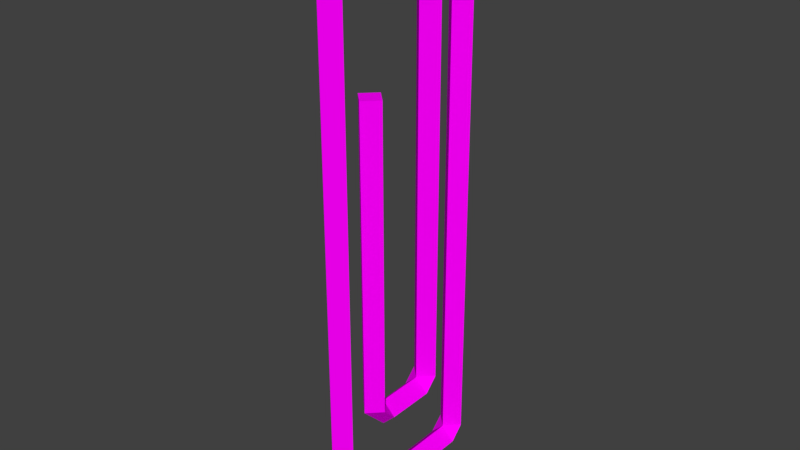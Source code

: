 # Source: Paperclip.blend  (saved by Blender 2.77.0; exported with 4.5.12 LTS)
import bpy
from mathutils import Matrix  # noqa: F401  (used for matrix-valued properties, if any)

bpy.ops.wm.read_factory_settings(use_empty=True)
scene = bpy.context.scene
scene.name = 'Scene'

# ---- collections
col_collection_1 = bpy.data.collections.new('Collection 1'); scene.collection.children.link(col_collection_1)

# ---- images (referenced by path relative to the original .blend; pixels are not part of the script)
import os
ASSET_DIR = os.environ.get("B2B_ASSET_DIR", "")  # directory of the original .blend (textures are referenced by path, not embedded)
HERE = os.path.dirname(os.path.abspath(__file__))  # packed textures are extracted next to this script under _unpacked/

def load_image(name, relpath, width, height, colorspace="sRGB"):
    """Load a texture the original file referenced (path relative to the .blend, or extracted next to this script)."""
    p = next((c for c in (os.path.join(HERE, relpath), os.path.join(ASSET_DIR, relpath)) if relpath and os.path.exists(c)), "")
    if p:
        img = bpy.data.images.load(p, check_existing=True)
        img.name = name
    else:  # same state as the original file: an image datablock whose file is absent (Cycles renders it pink)
        img = bpy.data.images.new(name, width, height)
        img.source = "FILE"
        img.filepath = "//" + (relpath or name)
    img.colorspace_settings.name = colorspace
    return img
img_texture_paperclip_png = load_image('texture_paperclip.png', 'texture_paperclip.png', 1024, 1024, 'sRGB')

# ---- materials (node trees are filled in below, after node groups)
mat_paperclip = bpy.data.materials.new('Paperclip')
mat_paperclip.alpha_threshold = 0.0
mat_paperclip.roughness = 0.5

# ---- material node trees
mat_paperclip.use_nodes = True; mat_paperclip.node_tree.nodes.clear()
_N = mat_paperclip.node_tree.nodes; _L = mat_paperclip.node_tree.links
n0 = _N.new('ShaderNodeOutputMaterial'); n0.name = 'Material Output'; n0.location = (300, 300)
n1 = _N.new('ShaderNodeBsdfDiffuse'); n1.name = 'Diffuse BSDF'; n1.location = (10, 300)
n2 = _N.new('ShaderNodeTexImage'); n2.name = 'Image Texture'; n2.location = (-180, 300)
n2.width = 140
n2.image = img_texture_paperclip_png
_L.new(n1.outputs[0], n0.inputs[0])
_L.new(n2.outputs[0], n1.inputs[0])
n0.is_active_output = True

# ---- world
world_world = bpy.data.worlds.new('World'); scene.world = world_world
world_world.color = (0.05088, 0.05088, 0.05088)
world_world.use_sun_shadow = False
world_world.sun_shadow_jitter_overblur = 0.0
world_world.cycles.sampling_method = 'MANUAL'

# ---- meshes
me_cylinder = bpy.data.meshes.new('Cylinder')
me_cylinder.from_pydata([(3.491e-08, 0.5393, 3.201), (3.491e-08, 0.5393, -3.699), (0.3, 0.8393, 3.201), (0.3, 0.8393, -3.699), (8.687e-09, 1.139, 3.201), (8.687e-09, 1.139, -3.699), (-0.3, 0.8393, 3.201), (-0.3, 0.8393, -3.699), (3.491e-08, -1.161, 6.101), (3.491e-08, -1.161, -3.699), (0.3, -0.8607, 6.101), (0.3, -0.8607, -3.699), (8.687e-09, -0.5607, 6.101), (8.687e-09, -0.5607, -3.699), (-0.3, -0.8607, 6.101), (-0.3, -0.8607, -3.699), (3.491e-08, 0.5393, -3.699), (8.687e-09, -0.5607, -3.699), (0.3, 0.5393, -3.999), (0.3, -0.5607, -3.999), (8.687e-09, 0.5393, -4.299), (-1.754e-08, -0.5607, -4.299), (-0.3, 0.5393, -3.999), (-0.3, -0.5607, -3.999), (6.114e-08, 1.539, 6.701), (3.491e-08, -0.5607, 6.701), (6.114e-08, 1.539, 6.701), (3.491e-08, -0.5607, 6.701), (0.3, 1.539, 6.401), (0.3, -0.5607, 6.401), (3.491e-08, 1.539, 6.101), (8.687e-09, -0.5607, 6.101), (-0.3, 1.539, 6.401), (-0.3, -0.5607, 6.401), (3.491e-08, 1.539, 6.101), (3.491e-08, 1.539, -5.599), (0.3, 1.839, 6.101), (0.3, 1.839, -5.599), (8.687e-09, 2.139, 6.101), (8.687e-09, 2.139, -5.599), (-0.3, 1.839, 6.101), (-0.3, 1.839, -5.599), (3.491e-08, 1.539, -5.599), (-1.754e-08, -1.561, -6.199), (3.491e-08, 1.539, -5.599), (8.687e-09, -1.561, -5.599), (3.491e-08, 1.539, -5.599), (8.687e-09, -1.561, -5.599), (0.3, 1.539, -5.899), (0.3, -1.561, -5.899), (8.687e-09, 1.539, -6.199), (-1.754e-08, -1.561, -6.199), (-0.3, 1.539, -5.899), (-0.3, -1.561, -5.899), (8.687e-09, 1.539, -6.199), (3.491e-08, -2.161, 5.201), (3.491e-08, -2.161, 5.201), (3.491e-08, -2.161, -5.599), (0.3, -1.861, 5.201), (0.3, -1.861, -5.599), (8.687e-09, -1.561, 5.201), (8.687e-09, -1.561, -5.599), (-0.3, -1.861, 5.201), (-0.3, -1.861, -5.599), (3.491e-08, -2.161, -5.599)], [(27, 25), (26, 24), (42, 35), (47, 45), (46, 44), (51, 43), (54, 50), (64, 57), (56, 55)], [(0, 1, 3, 2), (2, 3, 5, 4), (4, 5, 7, 6), (6, 7, 1, 0), (0, 2, 4, 6), (8, 9, 11, 10), (10, 11, 13, 12), (5, 20, 22, 7), (12, 13, 15, 14), (14, 15, 9, 8), (16, 17, 19, 18), (18, 19, 21, 20), (3, 18, 20, 5), (20, 21, 23, 22), (22, 23, 17, 16), (11, 19, 17, 13), (13, 17, 23, 15), (15, 23, 21, 9), (9, 21, 19, 11), (7, 22, 16, 1), (1, 16, 18, 3), (26, 27, 29, 28), (28, 29, 31, 30), (30, 31, 33, 32), (32, 33, 27, 26), (8, 27, 33, 14), (14, 33, 31, 12), (12, 31, 29, 10), (10, 29, 27, 8), (34, 35, 37, 36), (36, 37, 39, 38), (38, 39, 41, 40), (40, 41, 35, 34), (26, 38, 40, 32), (32, 40, 34, 30), (30, 34, 36, 28), (28, 36, 38, 26), (46, 47, 49, 48), (48, 49, 51, 50), (50, 51, 53, 52), (52, 53, 47, 46), (51, 57, 63, 53), (49, 59, 57, 51), (56, 57, 59, 58), (58, 59, 61, 60), (60, 61, 63, 62), (62, 63, 57, 56), (37, 48, 50, 39), (39, 50, 52, 41), (41, 52, 46, 35), (35, 46, 48, 37), (53, 63, 61, 47), (47, 61, 59, 49), (56, 58, 60, 62)])
_uv = me_cylinder.uv_layers.new(name='UVMap')
_uv.uv.foreach_set('vector', [0.6832, 0.1268, 0.6446, 0.4285, 0.6219, 0.4256, 0.6605, 0.1239, 0.8084, 0.1245, 0.7974, 0.4969, 0.7745, 0.4963, 0.7855, 0.1239, 0.5649, 0.4976, 0.5187, 0.1969, 0.5414, 0.1934, 0.5875, 0.4941, 0.6448, 0.4761, 0.6448, 0.8486, 0.6219, 0.8486, 0.6219, 0.4761, 0.3557, 0.6749, 0.3557, 0.652, 0.3689, 0.652, 0.3689, 0.6749, 0.3557, 0.5488, 0.4338, 0.1239, 0.4563, 0.128, 0.3782, 0.5529, 0.8313, 0.6692, 0.8313, 0.1401, 0.8542, 0.1401, 0.8542, 0.6692, 0.5187, 0.1969, 0.5354, 0.1542, 0.5497, 0.1721, 0.5414, 0.1934, 0.5187, 0.126, 0.4791, 0.5562, 0.4563, 0.5541, 0.4959, 0.1239, 0.7401, 0.1563, 0.7401, 0.6854, 0.7172, 0.6854, 0.7172, 0.1563, 0.6446, 0.4285, 0.6832, 0.4579, 0.6693, 0.4761, 0.6307, 0.4467, 0.4869, 0.6067, 0.4789, 0.6545, 0.4563, 0.6507, 0.4644, 0.6029, 0.7974, 0.4969, 0.8084, 0.5135, 0.7964, 0.5293, 0.7745, 0.4963, 0.5354, 0.1542, 0.5732, 0.1239, 0.5875, 0.1417, 0.5497, 0.1721, 0.5055, 0.6029, 0.4659, 0.5749, 0.4791, 0.5562, 0.5187, 0.5842, 0.8313, 0.1401, 0.8427, 0.1239, 0.8542, 0.1401, 0.8542, 0.1401, 0.4791, 0.5562, 0.4791, 0.5562, 0.4659, 0.5749, 0.4563, 0.5541, 0.7401, 0.6854, 0.7516, 0.7016, 0.7401, 0.7178, 0.7172, 0.6854, 0.4724, 0.6936, 0.4563, 0.6507, 0.4789, 0.6545, 0.4869, 0.6759, 0.6448, 0.8486, 0.6333, 0.8648, 0.6219, 0.8486, 0.6219, 0.8486, 0.6446, 0.4285, 0.6446, 0.4285, 0.6307, 0.4467, 0.6219, 0.4256, 0.4415, 0.652, 0.371, 0.5919, 0.3859, 0.5745, 0.4563, 0.6345, 0.5745, 0.6513, 0.5745, 0.7439, 0.5516, 0.7439, 0.5516, 0.6513, 0.5099, 0.6029, 0.5099, 0.6955, 0.4869, 0.6955, 0.4869, 0.6029, 0.5744, 0.537, 0.5837, 0.6291, 0.5609, 0.6315, 0.5516, 0.5394, 0.7172, 0.1563, 0.7401, 0.1239, 0.7516, 0.1401, 0.7401, 0.1563, 0.4984, 0.7153, 0.4869, 0.6955, 0.5099, 0.6955, 0.5099, 0.6955, 0.8542, 0.6692, 0.8542, 0.6692, 0.8427, 0.6854, 0.8313, 0.6692, 0.3782, 0.5529, 0.3859, 0.5745, 0.371, 0.5919, 0.3557, 0.5488, 0.3557, 0.1284, 0.2532, 0.6339, 0.2308, 0.6294, 0.3332, 0.1239, 0.6104, 0.1563, 0.6104, 0.788, 0.5875, 0.788, 0.5875, 0.1563, 0.2084, 0.7634, 0.1, 0.2591, 0.1224, 0.2543, 0.2308, 0.7586, 0.7516, 0.7718, 0.7516, 0.1401, 0.7745, 0.1401, 0.7745, 0.7718, 0.5516, 0.5394, 0.5703, 0.4976, 0.5837, 0.5161, 0.5744, 0.537, 0.7631, 0.788, 0.7516, 0.7718, 0.7745, 0.7718, 0.7745, 0.7718, 0.5516, 0.6513, 0.5516, 0.6513, 0.563, 0.6315, 0.5745, 0.6513, 0.6219, 0.1401, 0.6104, 0.1563, 0.5875, 0.1563, 0.6104, 0.1239, 0.2532, 0.6339, 0.3557, 0.7244, 0.3405, 0.7416, 0.2381, 0.6511, 0.5516, 0.4992, 0.5416, 0.6355, 0.5187, 0.6339, 0.5287, 0.4976, 0.1141, 0.2155, 0.2154, 0.1239, 0.2308, 0.1409, 0.1294, 0.2325, 0.6677, 0.4761, 0.6677, 0.6128, 0.6448, 0.6128, 0.6448, 0.4761, 0.7055, 0.7397, 0.6832, 0.7069, 0.7061, 0.7073, 0.7172, 0.7237, 0.5416, 0.6355, 0.5516, 0.6562, 0.5387, 0.6751, 0.5187, 0.6339, 0.8771, 0.6, 0.8771, 0.1239, 0.9, 0.1239, 0.9, 0.6, 0.8084, 0.7232, 0.8084, 0.1401, 0.8313, 0.1401, 0.8313, 0.7232, 0.8542, 0.6, 0.8542, 0.1239, 0.8771, 0.1239, 0.8771, 0.6, 0.7172, 0.1243, 0.7061, 0.7073, 0.6832, 0.7069, 0.6943, 0.1239, 0.6104, 0.788, 0.6219, 0.8042, 0.6104, 0.8204, 0.5875, 0.788, 0.1, 0.2591, 0.1141, 0.2155, 0.1294, 0.2325, 0.1224, 0.2543, 0.7516, 0.1401, 0.7631, 0.1239, 0.7745, 0.1401, 0.7745, 0.1401, 0.2532, 0.6339, 0.2532, 0.6339, 0.2381, 0.6511, 0.2308, 0.6294, 0.6677, 0.6128, 0.6562, 0.6326, 0.6448, 0.6128, 0.6448, 0.6128, 0.8313, 0.1401, 0.8313, 0.1401, 0.8084, 0.1401, 0.8198, 0.1239, 0.3821, 0.652, 0.3821, 0.6749, 0.3689, 0.6749, 0.3689, 0.652])
me_cylinder.materials.append(mat_paperclip)
me_cylinder.use_remesh_preserve_volume = False
me_cylinder.use_remesh_preserve_attributes = False
me_cylinder.use_mirror_vertex_groups = False
me_cylinder.update()

# ---- objects
ob_clip = bpy.data.objects.new('Clip', me_cylinder)

# ---- transforms, parenting, visibility, modifiers, constraints
ob_clip.location = (0.0, 0.0, 0.0)
ob_clip.scale = (0.02, -0.02, 0.02)
ob_clip.lineart.crease_threshold = 0.0

# ---- collection membership
col_collection_1.objects.link(ob_clip)

# ---- scene / render settings (as saved in the file)
scene.frame_start = 1; scene.frame_end = 250; scene.frame_set(1)
scene.render.engine = 'CYCLES'
scene.render.resolution_percentage = 50
scene.render.dither_intensity = 0.0
scene.cycles.use_denoising = False
scene.cycles.samples = 128
scene.cycles.sampling_pattern = 'TABULATED_SOBOL'
scene.cycles.light_sampling_threshold = 0.0
scene.cycles.use_adaptive_sampling = False
scene.cycles.use_light_tree = False
scene.cycles.blur_glossy = 0.0
scene.cycles.sample_clamp_indirect = 0.0
scene.view_settings.view_transform = 'Standard'
bpy.context.view_layer.update()

# ---- added for rendering (the .blend has no active camera and no usable light): camera, sun
cam_auto = bpy.data.cameras.new('AutoCamera')
cam_auto.lens = 50.0
cam_auto.sensor_width = 36.0
cam_auto.clip_end = 1000.0
ob_auto_camera = bpy.data.objects.new('AutoCamera', cam_auto)
scene.collection.objects.link(ob_auto_camera)
ob_auto_camera.location = (0.251865, -0.302025, 0.206516)
ob_auto_camera.rotation_euler = (1.09748, -7.21219e-08, 0.694738)
scene.camera = ob_auto_camera
light_auto_sun = bpy.data.lights.new('AutoSun', 'SUN')
light_auto_sun.energy = 3.0
light_auto_sun.angle = 0.0523599
ob_auto_sun = bpy.data.objects.new('AutoSun', light_auto_sun)
scene.collection.objects.link(ob_auto_sun)
ob_auto_sun.rotation_euler = (0.872665, 0.174533, 0.523599)
bpy.context.view_layer.update()

